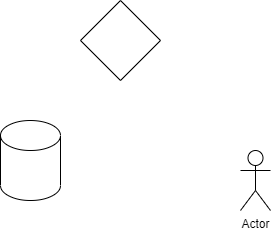

The diagram above was exported from draw.io. Its source (the exported page's mxGraphModel, read from the mxfile embedded in the PNG):
<mxGraphModel dx="1434" dy="796" grid="1" gridSize="10" guides="1" tooltips="1" connect="1" arrows="1" fold="1" page="1" pageScale="1" pageWidth="827" pageHeight="1169" math="0" shadow="0">
  <root>
    <mxCell id="0" />
    <mxCell id="1" parent="0" />
    <mxCell id="tDMuNdyAQF4Xbk3m5GzH-1" value="" style="rhombus;whiteSpace=wrap;html=1;" vertex="1" parent="1">
      <mxGeometry x="310" y="260" width="80" height="80" as="geometry" />
    </mxCell>
    <mxCell id="tDMuNdyAQF4Xbk3m5GzH-2" value="" style="shape=cylinder3;whiteSpace=wrap;html=1;boundedLbl=1;backgroundOutline=1;size=15;" vertex="1" parent="1">
      <mxGeometry x="230" y="380" width="60" height="80" as="geometry" />
    </mxCell>
    <mxCell id="tDMuNdyAQF4Xbk3m5GzH-3" value="Actor" style="shape=umlActor;verticalLabelPosition=bottom;verticalAlign=top;html=1;outlineConnect=0;" vertex="1" parent="1">
      <mxGeometry x="470" y="410" width="30" height="60" as="geometry" />
    </mxCell>
  </root>
</mxGraphModel>